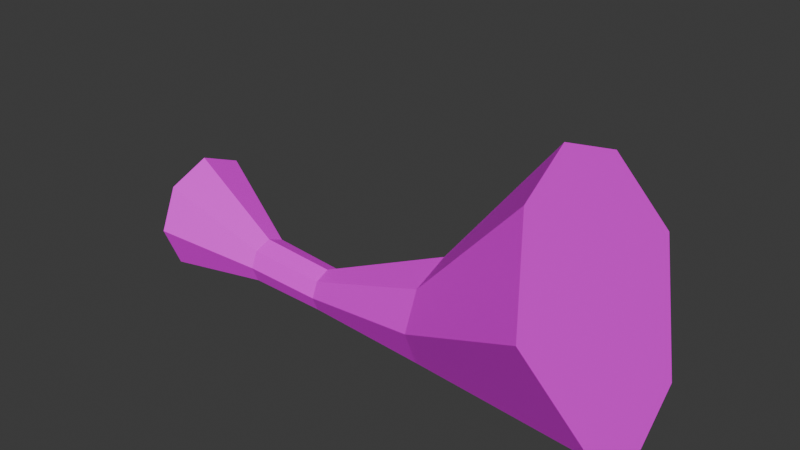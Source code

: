 # Source: shroom_magus_stipa.blend  (saved by Blender 4.4.32; exported with 4.5.12 LTS)
import bpy
from mathutils import Matrix  # noqa: F401  (used for matrix-valued properties, if any)

bpy.ops.wm.read_factory_settings(use_empty=True)
scene = bpy.context.scene
scene.name = 'Scene'

# ---- collections
col_collection = bpy.data.collections.new('Collection'); scene.collection.children.link(col_collection)

# ---- images (referenced by path relative to the original .blend; pixels are not part of the script)
import os
ASSET_DIR = os.environ.get("B2B_ASSET_DIR", "")  # directory of the original .blend (textures are referenced by path, not embedded)
HERE = os.path.dirname(os.path.abspath(__file__))  # packed textures are extracted next to this script under _unpacked/

def load_image(name, relpath, width, height, colorspace="sRGB"):
    """Load a texture the original file referenced (path relative to the .blend, or extracted next to this script)."""
    p = next((c for c in (os.path.join(HERE, relpath), os.path.join(ASSET_DIR, relpath)) if relpath and os.path.exists(c)), "")
    if p:
        img = bpy.data.images.load(p, check_existing=True)
        img.name = name
    else:  # same state as the original file: an image datablock whose file is absent (Cycles renders it pink)
        img = bpy.data.images.new(name, width, height)
        img.source = "FILE"
        img.filepath = "//" + (relpath or name)
    img.colorspace_settings.name = colorspace
    return img
img_shroom_magus_1_png = load_image('shroom_magus_1.PNG', 'shroom_magus_1.PNG', 1024, 1024, 'sRGB')

# ---- materials (node trees are filled in below, after node groups)
mat_material_001 = bpy.data.materials.new('Material.001')

# ---- material node trees
mat_material_001.use_nodes = True; mat_material_001.node_tree.nodes.clear()
_N = mat_material_001.node_tree.nodes; _L = mat_material_001.node_tree.links
n0 = _N.new('ShaderNodeBsdfPrincipled'); n0.name = 'Principled BSDF'; n0.location = (10, 300)
n1 = _N.new('ShaderNodeOutputMaterial'); n1.name = 'Material Output'; n1.location = (300, 300)
n2 = _N.new('ShaderNodeTexImage'); n2.name = 'Image Texture'; n2.location = (-280, 280)
n2.image = img_shroom_magus_1_png
_L.new(n0.outputs[0], n1.inputs[0])
_L.new(n2.outputs[0], n0.inputs[0])
n1.is_active_output = True

# ---- world
world_world = bpy.data.worlds.new('World'); scene.world = world_world
world_world.use_nodes = True; world_world.node_tree.nodes.clear()
_N = world_world.node_tree.nodes; _L = world_world.node_tree.links
n0 = _N.new('ShaderNodeOutputWorld'); n0.name = 'World Output'; n0.location = (300, 300)
n1 = _N.new('ShaderNodeBackground'); n1.name = 'Background'; n1.location = (10, 300)
n1.inputs[0].default_value = (0.05088, 0.05088, 0.05088, 1.0)
_L.new(n1.outputs[0], n0.inputs[0])
n0.is_active_output = True
world_world.color = (0.05088, 0.05088, 0.05088)
world_world.sun_shadow_jitter_overblur = 0.0

# ---- meshes
me_cylinder_001 = bpy.data.meshes.new('Cylinder.001')
me_cylinder_001.from_pydata([(-0.3983, 0.06184, 0.1391), (-0.3991, 0.03325, 0.2082), (-0.4024, -0.0358, 0.2368), (-0.4065, -0.1048, 0.2082), (-0.4088, -0.1334, 0.1391), (-0.4079, -0.1048, 0.07008), (-0.4043, -0.0358, 0.04148), (-0.4004, 0.03325, 0.07008), (1.115, 0.4764, 0.5724), (0.4807, 0.2214, 0.2268), (0.9853, 0.2741, 0.9179), (0.4807, 0.1564, 0.3837), (0.9455, -3.858e-05, 1.024), (0.4807, -0.0005552, 0.4487), (0.9853, -0.2742, 0.9179), (0.4807, -0.1575, 0.3837), (1.115, -0.4769, 0.5724), (0.4807, -0.2225, 0.2268), (1.287, -0.2742, 0.1126), (0.4807, -0.1575, 0.06985), (1.327, -3.858e-05, 0.006255), (0.4807, -0.0005552, 0.004853), (1.287, 0.2741, 0.1126), (0.4807, 0.1564, 0.06985), (-0.103, 0.05487, 0.1628), (-0.1065, 0.08079, 0.09876), (-0.09933, -0.008986, 0.1899), (-0.09744, -0.07376, 0.1635), (-0.09762, -0.1007, 0.09859), (-0.1, -0.07359, 0.034), (-0.104, -0.009155, 0.007993), (-0.107, 0.05444, 0.035), (-0.7808, 0.2211, 0.246), (-0.7808, 0.148, 0.4225), (-0.7808, -0.02849, 0.4956), (-0.7808, -0.205, 0.4225), (-0.7808, -0.2781, 0.246), (-0.7808, -0.205, 0.06944), (-0.7808, -0.02849, -0.003669), (-0.7808, 0.148, 0.06944)], [], [(30, 29, 5, 6), (25, 31, 7, 0), (24, 25, 0, 1), (26, 24, 1, 2), (27, 26, 2, 3), (28, 27, 3, 4), (29, 28, 4, 5), (8, 9, 11, 10), (10, 11, 13, 12), (12, 13, 15, 14), (14, 15, 17, 16), (16, 17, 19, 18), (18, 19, 21, 20), (17, 15, 27, 28), (20, 21, 23, 22), (22, 23, 9, 8), (8, 10, 12, 14, 16, 18, 20, 22), (31, 30, 6, 7), (23, 21, 30, 31), (13, 11, 24, 26), (19, 17, 28, 29), (9, 23, 31, 25), (11, 9, 25, 24), (15, 13, 26, 27), (21, 19, 29, 30), (7, 39, 32, 0), (6, 38, 39, 7), (5, 37, 38, 6), (4, 36, 37, 5), (3, 35, 36, 4), (2, 34, 35, 3), (1, 33, 34, 2), (0, 32, 33, 1), (39, 38, 37, 36, 35, 34, 33, 32)])
me_cylinder_001.polygons.foreach_set('use_smooth', [True] * 34)
_k = set([(0, 1), (0, 7), (0, 25), (0, 32), (1, 2), (1, 24), (1, 33), (2, 3), (2, 26), (2, 34), (3, 4), (3, 27), (3, 35), (4, 5), (4, 28), (4, 36), (5, 6), (5, 29), (5, 37), (6, 7), (6, 30), (6, 38), (7, 31), (7, 39), (8, 9), (8, 10), (8, 22), (9, 11), (9, 23), (9, 25), (10, 11), (10, 12), (11, 13), (11, 24), (12, 13), (12, 14), (13, 15), (13, 26), (14, 15), (14, 16), (15, 17), (15, 27), (16, 17), (16, 18), (17, 19), (17, 28), (18, 19), (18, 20), (19, 21), (19, 29), (20, 21), (20, 22), (21, 23), (21, 30), (22, 23), (23, 31), (24, 25), (24, 26), (25, 31), (26, 27), (27, 28), (28, 29), (29, 30), (30, 31), (32, 33), (32, 39), (33, 34), (34, 35), (35, 36), (36, 37), (37, 38), (38, 39)])
me_cylinder_001.attributes.new('sharp_edge', 'BOOLEAN', 'EDGE').data.foreach_set('value', [ (min(e.vertices), max(e.vertices)) in _k for e in me_cylinder_001.edges])
_uv = me_cylinder_001.uv_layers.new(name='UVMap')
_uv.uv.foreach_set('vector', [0.4162, 0.2533, 0.3996, 0.2539, 0.3933, 0.1399, 0.411, 0.1421, 0.461, 0.2506, 0.4415, 0.2518, 0.4384, 0.1432, 0.4595, 0.1424, 0.1849, 0.4536, 0.1874, 0.435, 0.2134, 0.5161, 0.211, 0.5373, 0.1657, 0.4685, 0.1849, 0.4536, 0.211, 0.5373, 0.1909, 0.555, 0.1408, 0.4708, 0.1657, 0.4685, 0.1909, 0.555, 0.1649, 0.5587, 0.03276, 0.4949, 0.05777, 0.4923, 0.06347, 0.5899, 0.03688, 0.5933, 0.0199, 0.5043, 0.03276, 0.4949, 0.03688, 0.5933, 0.02306, 0.6021, 0.6796, 0.6896, 0.5329, 0.4639, 0.5384, 0.4599, 0.6713, 0.6331, 0.3577, 0.09998, 0.1744, 0.3034, 0.1584, 0.28, 0.3275, 0.07321, 0.3275, 0.07321, 0.1584, 0.28, 0.1043, 0.2677, 0.2353, 0.03754, 0.2353, 0.03754, 0.1043, 0.2677, 0.04386, 0.2737, 0.08906, -1.027e-08, 0.08906, -1.027e-08, 0.04386, 0.2737, 0.01245, 0.2945, -2.333e-08, 0.00385, 0.3577, 0.7607, 0.3826, 0.4661, 0.4228, 0.4682, 0.4295, 0.779, 0.04386, 0.2737, 0.1043, 0.2677, 0.05777, 0.4923, 0.03276, 0.4949, 0.4295, 0.779, 0.4228, 0.4682, 0.4851, 0.4673, 0.5368, 0.7629, 0.5368, 0.7629, 0.4851, 0.4673, 0.5329, 0.4639, 0.6796, 0.6896, 0.6796, 0.2266, 0.6964, 0.0823, 0.7728, 0.006082, 0.8807, 2.725e-08, 1.0, 0.0835, 1.0, 0.2656, 0.9236, 0.3418, 0.8157, 0.3479, 0.4415, 0.2518, 0.4162, 0.2533, 0.411, 0.1421, 0.4384, 0.1432, 0.4851, 0.4673, 0.4228, 0.4682, 0.4162, 0.2533, 0.4415, 0.2518, 0.1584, 0.28, 0.1744, 0.3034, 0.08627, 0.5089, 0.07996, 0.4981, 0.01245, 0.2945, 0.04386, 0.2737, 0.03276, 0.4949, 0.0199, 0.5043, 0.5329, 0.4639, 0.4851, 0.4673, 0.4415, 0.2518, 0.461, 0.2506, 0.5384, 0.4599, 0.5329, 0.4639, 0.461, 0.2506, 0.4634, 0.2503, 0.1043, 0.2677, 0.1584, 0.28, 0.07996, 0.4981, 0.05777, 0.4923, 0.4228, 0.4682, 0.3826, 0.4661, 0.3996, 0.2539, 0.4162, 0.2533, 0.4384, 0.1432, 0.473, 0.003883, 0.5268, -8.981e-09, 0.4595, 0.1424, 0.411, 0.1421, 0.4029, 0.004908, 0.473, 0.003883, 0.4384, 0.1432, 0.3933, 0.1399, 0.3577, 0.002475, 0.4029, 0.004908, 0.411, 0.1421, 0.03688, 0.5933, 0.03533, 0.694, -1.731e-08, 0.7174, 0.02306, 0.6021, 0.06347, 0.5899, 0.1033, 0.6873, 0.03533, 0.694, 0.03688, 0.5933, 0.1909, 0.555, 0.2571, 0.7062, 0.1895, 0.7134, 0.1649, 0.5587, 0.211, 0.5373, 0.3094, 0.6631, 0.2571, 0.7062, 0.1909, 0.555, 0.2134, 0.5161, 0.3158, 0.6095, 0.3094, 0.6631, 0.211, 0.5373, 0.07883, 0.7576, 0.01802, 0.7438, -1.731e-08, 0.7174, 0.03533, 0.694, 0.1033, 0.6873, 0.1641, 0.7012, 0.1821, 0.7275, 0.1468, 0.7509])
me_cylinder_001.materials.append(mat_material_001)
me_cylinder_001.use_paint_bone_selection = False
me_cylinder_001.use_paint_mask = True
me_cylinder_001.update()
me_cylinder_001.normals_split_custom_set([tuple(v) for v in zip(*[iter([-0.06966, -0.3779, -0.9232, -0.06966, -0.3779, -0.9232, -0.06966, -0.3779, -0.9232, -0.06966, -0.3779, -0.9232, -0.1118, 0.919, -0.378, -0.1118, 0.919, -0.378, -0.1118, 0.919, -0.378, -0.1118, 0.919, -0.378, -0.008526, 0.9253, 0.3793, -0.008526, 0.9253, 0.3793, -0.008526, 0.9253, 0.3793, -0.008526, 0.9253, 0.3793, 0.1099, 0.3848, 0.9164, 0.1099, 0.3848, 0.9164, 0.1099, 0.3848, 0.9164, 0.1099, 0.3848, 0.9164, 0.1717, -0.377, 0.9102, 0.1717, -0.377, 0.9102, 0.1717, -0.377, 0.9102, 0.1717, -0.377, 0.9102, 0.1459, -0.9149, 0.3764, 0.1459, -0.9149, 0.3764, 0.1459, -0.9149, 0.3764, 0.1459, -0.9149, 0.3764, 0.0477, -0.9218, -0.3847, 0.0477, -0.9218, -0.3847, 0.0477, -0.9218, -0.3847, 0.0477, -0.9218, -0.3847, -0.4998, 0.8115, 0.3029, -0.4998, 0.8115, 0.3029, -0.4998, 0.8115, 0.3029, -0.4998, 0.8115, 0.3029, -0.7324, 0.3089, 0.6068, -0.7324, 0.3089, 0.6068, -0.7324, 0.3089, 0.6068, -0.7324, 0.3089, 0.6068, -0.7321, -0.3089, 0.6071, -0.7321, -0.3089, 0.6071, -0.7321, -0.3089, 0.6071, -0.7321, -0.3089, 0.6071, -0.4993, -0.8114, 0.3038, -0.4993, -0.8114, 0.3038, -0.4993, -0.8114, 0.3038, -0.4993, -0.8114, 0.3038, -0.1176, -0.8985, -0.4229, -0.1176, -0.8985, -0.4229, -0.1176, -0.8985, -0.4229, -0.1176, -0.8985, -0.4229, -0.001138, -0.3693, -0.9293, -0.001138, -0.3693, -0.9293, -0.001138, -0.3693, -0.9293, -0.001138, -0.3693, -0.9293, -0.2692, -0.8897, 0.3688, -0.2692, -0.8897, 0.3688, -0.2692, -0.8897, 0.3688, -0.2692, -0.8897, 0.3688, -0.001597, 0.3692, -0.9293, -0.001597, 0.3692, -0.9293, -0.001597, 0.3692, -0.9293, -0.001597, 0.3692, -0.9293, -0.1186, 0.8986, -0.4225, -0.1186, 0.8986, -0.4225, -0.1186, 0.8986, -0.4225, -0.1186, 0.8986, -0.4225, 0.9365, -2.105e-08, 0.3507, 0.9365, -2.105e-08, 0.3507, 0.9365, -2.105e-08, 0.3507, 0.9365, -2.105e-08, 0.3507, 0.9365, -2.105e-08, 0.3507, 0.9365, -2.105e-08, 0.3507, 0.9365, -2.105e-08, 0.3507, 0.9365, -2.105e-08, 0.3507, -0.1364, 0.3838, -0.9133, -0.1364, 0.3838, -0.9133, -0.1364, 0.3838, -0.9133, -0.1364, 0.3838, -0.9133, -0.01132, 0.3849, -0.9229, -0.01132, 0.3849, -0.9229, -0.01132, 0.3849, -0.9229, -0.01132, 0.3849, -0.9229, -0.385, 0.3502, 0.8539, -0.385, 0.3502, 0.8539, -0.385, 0.3502, 0.8539, -0.385, 0.3502, 0.8539, -0.1091, -0.9183, -0.3806, -0.1091, -0.9183, -0.3806, -0.1091, -0.9183, -0.3806, -0.1091, -0.9183, -0.3806, -0.1365, 0.9155, -0.3786, -0.1365, 0.9155, -0.3786, -0.1365, 0.9155, -0.3786, -0.1365, 0.9155, -0.3786, -0.2921, 0.8828, 0.3679, -0.2921, 0.8828, 0.3679, -0.2921, 0.8828, 0.3679, -0.2921, 0.8828, 0.3679, -0.3767, -0.3559, 0.8552, -0.3767, -0.3559, 0.8552, -0.3767, -0.3559, 0.8552, -0.3767, -0.3559, 0.8552, 0.001398, -0.3802, -0.9249, 0.001398, -0.3802, -0.9249, 0.001398, -0.3802, -0.9249, 0.001398, -0.3802, -0.9249, 0.2678, 0.8893, -0.3706, 0.2678, 0.8893, -0.3706, 0.2678, 0.8893, -0.3706, 0.2678, 0.8893, -0.3706, 0.1166, 0.3785, -0.9182, 0.1166, 0.3785, -0.9182, 0.1166, 0.3785, -0.9182, 0.1166, 0.3785, -0.9182, 0.1034, -0.3819, -0.9184, 0.1034, -0.3819, -0.9184, 0.1034, -0.3819, -0.9184, 0.1034, -0.3819, -0.9184, 0.2419, -0.8968, -0.3705, 0.2419, -0.8968, -0.3705, 0.2419, -0.8968, -0.3705, 0.2419, -0.8968, -0.3705, 0.4228, -0.8386, 0.3434, 0.4228, -0.8386, 0.3434, 0.4228, -0.8386, 0.3434, 0.4228, -0.8386, 0.3434, 0.531, -0.3317, 0.7797, 0.531, -0.3317, 0.7797, 0.531, -0.3317, 0.7797, 0.531, -0.3317, 0.7797, 0.5374, 0.3165, 0.7817, 0.5374, 0.3165, 0.7817, 0.5374, 0.3165, 0.7817, 0.5374, 0.3165, 0.7817, 0.4418, 0.8283, 0.3446, 0.4418, 0.8283, 0.3446, 0.4418, 0.8283, 0.3446, 0.4418, 0.8283, 0.3446, -1.0, 1.691e-07, 1.019e-07, -1.0, 1.691e-07, 1.019e-07, -1.0, 1.691e-07, 1.019e-07, -1.0, 1.691e-07, 1.019e-07, -1.0, 1.691e-07, 1.019e-07, -1.0, 1.691e-07, 1.019e-07, -1.0, 1.691e-07, 1.019e-07, -1.0, 1.691e-07, 1.019e-07])] * 3)])

# ---- objects
ob_shroom_magus_001 = bpy.data.objects.new('Shroom_Magus.001', me_cylinder_001)

# ---- transforms, parenting, visibility, modifiers, constraints
ob_shroom_magus_001.location = (0.0, 0.0, 0.0)
ob_shroom_magus_001.color = (0.8, 0.8, 0.8, 1.0)

# ---- collection membership
col_collection.objects.link(ob_shroom_magus_001)

# ---- scene / render settings (as saved in the file)
scene.frame_start = 1; scene.frame_end = 250; scene.frame_set(1)
scene.render.engine = 'BLENDER_EEVEE_NEXT'
bpy.context.view_layer.update()

# ---- added for rendering (the .blend has no active camera and no usable light): camera, sun
cam_auto = bpy.data.cameras.new('AutoCamera')
cam_auto.lens = 50.0
cam_auto.sensor_width = 36.0
cam_auto.clip_end = 1000.0
ob_auto_camera = bpy.data.objects.new('AutoCamera', cam_auto)
scene.collection.objects.link(ob_auto_camera)
ob_auto_camera.location = (2.61493, -2.81066, 2.38388)
ob_auto_camera.rotation_euler = (1.09748, -7.21219e-08, 0.694738)
scene.camera = ob_auto_camera
light_auto_sun = bpy.data.lights.new('AutoSun', 'SUN')
light_auto_sun.energy = 3.0
light_auto_sun.angle = 0.0523599
ob_auto_sun = bpy.data.objects.new('AutoSun', light_auto_sun)
scene.collection.objects.link(ob_auto_sun)
ob_auto_sun.rotation_euler = (0.872665, 0.174533, 0.523599)
bpy.context.view_layer.update()
